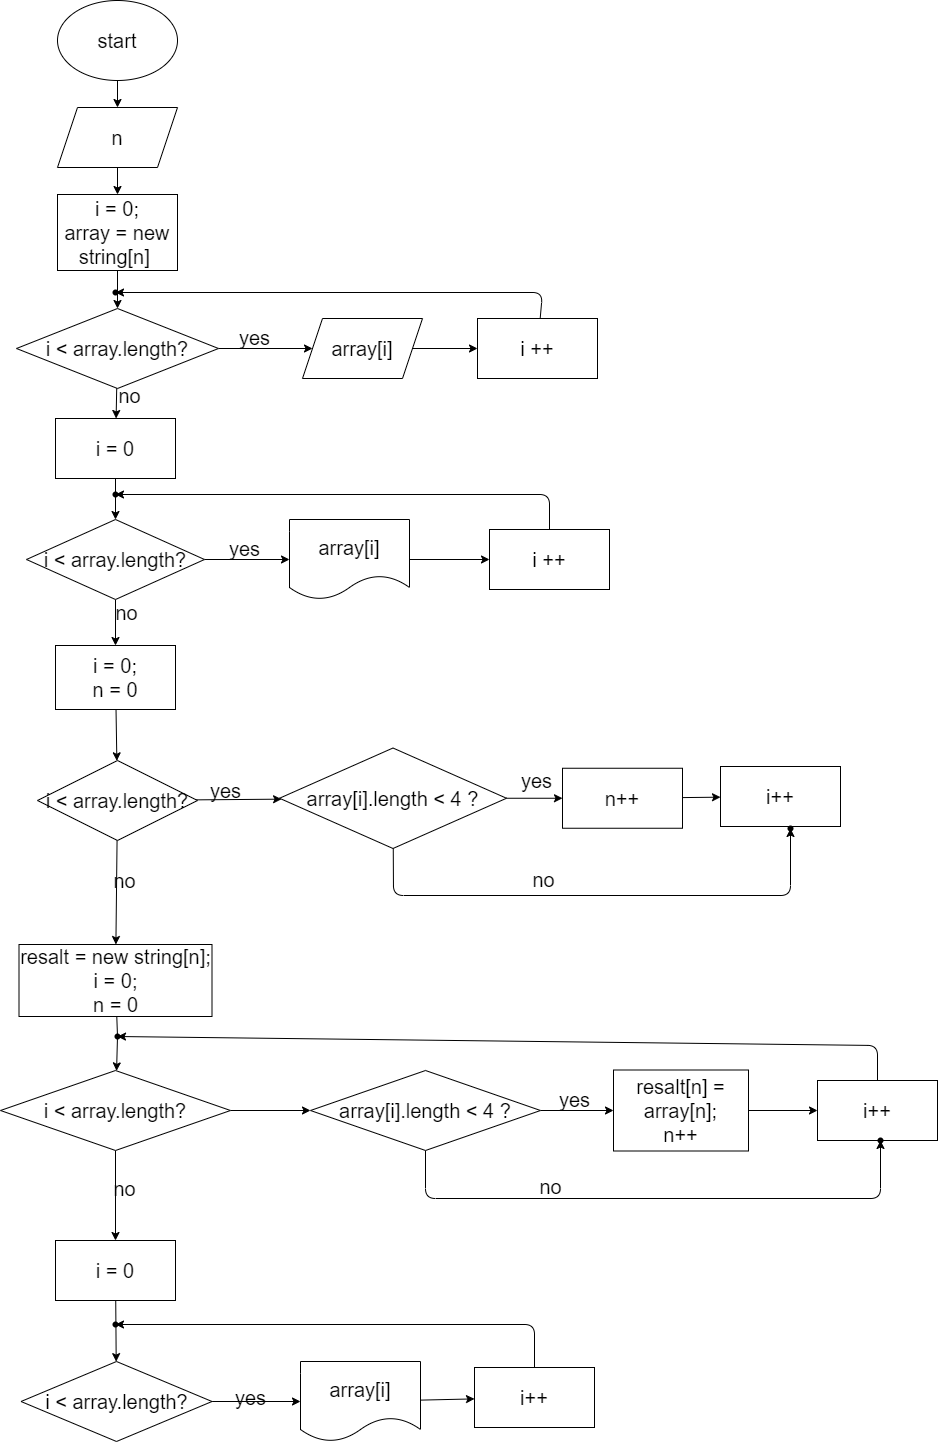

The diagram above was exported from draw.io. Its source (the exported page's mxGraphModel, read from the mxfile embedded in the PNG):
<mxGraphModel dx="1416" dy="422" grid="0" gridSize="10" guides="1" tooltips="1" connect="1" arrows="1" fold="1" page="0" pageScale="1" pageWidth="827" pageHeight="1169" math="0" shadow="0">
  <root>
    <mxCell id="0" />
    <mxCell id="1" parent="0" />
    <mxCell id="4" value="" style="edgeStyle=none;html=1;fontSize=20;" edge="1" parent="1" source="2" target="3">
      <mxGeometry relative="1" as="geometry" />
    </mxCell>
    <mxCell id="2" value="start" style="ellipse;whiteSpace=wrap;html=1;fontSize=20;" vertex="1" parent="1">
      <mxGeometry x="10" width="120" height="80" as="geometry" />
    </mxCell>
    <mxCell id="6" value="" style="edgeStyle=none;html=1;fontSize=20;" edge="1" parent="1" source="3" target="5">
      <mxGeometry relative="1" as="geometry" />
    </mxCell>
    <mxCell id="3" value="n" style="shape=parallelogram;perimeter=parallelogramPerimeter;whiteSpace=wrap;html=1;fixedSize=1;fontSize=20;" vertex="1" parent="1">
      <mxGeometry x="10" y="107" width="120" height="60" as="geometry" />
    </mxCell>
    <mxCell id="8" value="" style="edgeStyle=none;html=1;fontSize=20;" edge="1" parent="1" source="5" target="7">
      <mxGeometry relative="1" as="geometry" />
    </mxCell>
    <mxCell id="5" value="i = 0;&lt;br&gt;array = new string[n]&amp;nbsp;" style="whiteSpace=wrap;html=1;fontSize=20;" vertex="1" parent="1">
      <mxGeometry x="10" y="194" width="120" height="76" as="geometry" />
    </mxCell>
    <mxCell id="10" value="" style="edgeStyle=none;html=1;fontSize=20;" edge="1" parent="1" source="7" target="9">
      <mxGeometry relative="1" as="geometry" />
    </mxCell>
    <mxCell id="17" value="" style="edgeStyle=none;html=1;fontSize=20;" edge="1" parent="1" source="7" target="16">
      <mxGeometry relative="1" as="geometry" />
    </mxCell>
    <mxCell id="7" value="i &amp;lt; array.length?" style="rhombus;whiteSpace=wrap;html=1;fontSize=20;" vertex="1" parent="1">
      <mxGeometry x="-31" y="308" width="202" height="80" as="geometry" />
    </mxCell>
    <mxCell id="13" value="" style="edgeStyle=none;html=1;fontSize=20;" edge="1" parent="1" source="9" target="12">
      <mxGeometry relative="1" as="geometry" />
    </mxCell>
    <mxCell id="9" value="array[i]" style="shape=parallelogram;perimeter=parallelogramPerimeter;whiteSpace=wrap;html=1;fixedSize=1;fontSize=20;" vertex="1" parent="1">
      <mxGeometry x="255" y="318" width="120" height="60" as="geometry" />
    </mxCell>
    <mxCell id="11" value="yes" style="text;html=1;align=center;verticalAlign=middle;resizable=0;points=[];autosize=1;strokeColor=none;fillColor=none;fontSize=20;" vertex="1" parent="1">
      <mxGeometry x="186" y="323" width="41" height="28" as="geometry" />
    </mxCell>
    <mxCell id="15" value="" style="edgeStyle=none;html=1;fontSize=20;" edge="1" parent="1" source="12" target="14">
      <mxGeometry relative="1" as="geometry">
        <Array as="points">
          <mxPoint x="495" y="292" />
        </Array>
      </mxGeometry>
    </mxCell>
    <mxCell id="12" value="i ++" style="whiteSpace=wrap;html=1;fontSize=20;" vertex="1" parent="1">
      <mxGeometry x="430" y="318" width="120" height="60" as="geometry" />
    </mxCell>
    <mxCell id="14" value="" style="shape=waypoint;sketch=0;size=6;pointerEvents=1;points=[];fillColor=default;resizable=0;rotatable=0;perimeter=centerPerimeter;snapToPoint=1;fontSize=20;" vertex="1" parent="1">
      <mxGeometry x="48" y="272" width="40" height="40" as="geometry" />
    </mxCell>
    <mxCell id="20" value="" style="edgeStyle=none;html=1;fontSize=20;startArrow=none;" edge="1" parent="1" source="26" target="19">
      <mxGeometry relative="1" as="geometry" />
    </mxCell>
    <mxCell id="16" value="i = 0" style="whiteSpace=wrap;html=1;fontSize=20;" vertex="1" parent="1">
      <mxGeometry x="8" y="418" width="120" height="60" as="geometry" />
    </mxCell>
    <mxCell id="18" value="no" style="text;html=1;align=center;verticalAlign=middle;resizable=0;points=[];autosize=1;strokeColor=none;fillColor=none;fontSize=20;" vertex="1" parent="1">
      <mxGeometry x="66" y="381" width="32" height="28" as="geometry" />
    </mxCell>
    <mxCell id="22" value="" style="edgeStyle=none;html=1;fontSize=20;" edge="1" parent="1" source="19" target="21">
      <mxGeometry relative="1" as="geometry" />
    </mxCell>
    <mxCell id="30" value="" style="edgeStyle=none;html=1;fontSize=20;" edge="1" parent="1" source="19" target="29">
      <mxGeometry relative="1" as="geometry" />
    </mxCell>
    <mxCell id="19" value="i &amp;lt; array.length?" style="rhombus;whiteSpace=wrap;html=1;fontSize=20;" vertex="1" parent="1">
      <mxGeometry x="-21" y="519" width="178" height="80" as="geometry" />
    </mxCell>
    <mxCell id="24" value="" style="edgeStyle=none;html=1;fontSize=20;" edge="1" parent="1" source="21" target="23">
      <mxGeometry relative="1" as="geometry" />
    </mxCell>
    <mxCell id="21" value="array[i]" style="shape=document;whiteSpace=wrap;html=1;boundedLbl=1;fontSize=20;" vertex="1" parent="1">
      <mxGeometry x="242" y="519" width="120" height="80" as="geometry" />
    </mxCell>
    <mxCell id="27" value="" style="edgeStyle=none;html=1;fontSize=20;" edge="1" parent="1" source="23" target="26">
      <mxGeometry relative="1" as="geometry">
        <Array as="points">
          <mxPoint x="502" y="494" />
        </Array>
      </mxGeometry>
    </mxCell>
    <mxCell id="23" value="i ++" style="whiteSpace=wrap;html=1;fontSize=20;" vertex="1" parent="1">
      <mxGeometry x="442" y="529" width="120" height="60" as="geometry" />
    </mxCell>
    <mxCell id="25" value="yes" style="text;html=1;align=center;verticalAlign=middle;resizable=0;points=[];autosize=1;strokeColor=none;fillColor=none;fontSize=20;" vertex="1" parent="1">
      <mxGeometry x="176" y="534" width="41" height="28" as="geometry" />
    </mxCell>
    <mxCell id="26" value="" style="shape=waypoint;sketch=0;size=6;pointerEvents=1;points=[];fillColor=default;resizable=0;rotatable=0;perimeter=centerPerimeter;snapToPoint=1;fontSize=20;" vertex="1" parent="1">
      <mxGeometry x="48" y="474" width="40" height="40" as="geometry" />
    </mxCell>
    <mxCell id="28" value="" style="edgeStyle=none;html=1;fontSize=20;endArrow=none;" edge="1" parent="1" source="16" target="26">
      <mxGeometry relative="1" as="geometry">
        <mxPoint x="68" y="478" as="sourcePoint" />
        <mxPoint x="68" y="519" as="targetPoint" />
      </mxGeometry>
    </mxCell>
    <mxCell id="33" value="" style="edgeStyle=none;html=1;fontSize=20;" edge="1" parent="1" source="29" target="32">
      <mxGeometry relative="1" as="geometry" />
    </mxCell>
    <mxCell id="29" value="i = 0;&lt;br&gt;n = 0" style="whiteSpace=wrap;html=1;fontSize=20;" vertex="1" parent="1">
      <mxGeometry x="8" y="645" width="120" height="64" as="geometry" />
    </mxCell>
    <mxCell id="31" value="no" style="text;html=1;align=center;verticalAlign=middle;resizable=0;points=[];autosize=1;strokeColor=none;fillColor=none;fontSize=20;" vertex="1" parent="1">
      <mxGeometry x="63" y="598" width="32" height="28" as="geometry" />
    </mxCell>
    <mxCell id="35" value="" style="edgeStyle=none;html=1;fontSize=20;" edge="1" parent="1" source="32" target="34">
      <mxGeometry relative="1" as="geometry" />
    </mxCell>
    <mxCell id="46" value="" style="edgeStyle=none;html=1;fontSize=20;" edge="1" parent="1" source="32" target="45">
      <mxGeometry relative="1" as="geometry" />
    </mxCell>
    <mxCell id="32" value="i &amp;lt; array.length?" style="rhombus;whiteSpace=wrap;html=1;fontSize=20;" vertex="1" parent="1">
      <mxGeometry x="-10" y="760" width="160" height="80" as="geometry" />
    </mxCell>
    <mxCell id="37" value="" style="edgeStyle=none;html=1;fontSize=20;" edge="1" parent="1" source="34" target="36">
      <mxGeometry relative="1" as="geometry" />
    </mxCell>
    <mxCell id="43" value="" style="edgeStyle=none;html=1;fontSize=20;" edge="1" parent="1" source="34" target="42">
      <mxGeometry relative="1" as="geometry">
        <Array as="points">
          <mxPoint x="346" y="895" />
          <mxPoint x="743" y="895" />
        </Array>
      </mxGeometry>
    </mxCell>
    <mxCell id="34" value="array[i].length &amp;lt; 4 ?" style="rhombus;whiteSpace=wrap;html=1;fontSize=20;" vertex="1" parent="1">
      <mxGeometry x="232" y="747.5" width="227" height="100.5" as="geometry" />
    </mxCell>
    <mxCell id="41" value="" style="edgeStyle=none;html=1;fontSize=20;" edge="1" parent="1" source="36" target="40">
      <mxGeometry relative="1" as="geometry" />
    </mxCell>
    <mxCell id="36" value="n++" style="whiteSpace=wrap;html=1;fontSize=20;" vertex="1" parent="1">
      <mxGeometry x="515" y="767.75" width="120" height="60" as="geometry" />
    </mxCell>
    <mxCell id="38" value="yes" style="text;html=1;align=center;verticalAlign=middle;resizable=0;points=[];autosize=1;strokeColor=none;fillColor=none;fontSize=20;" vertex="1" parent="1">
      <mxGeometry x="157" y="776" width="41" height="28" as="geometry" />
    </mxCell>
    <mxCell id="39" value="yes" style="text;html=1;align=center;verticalAlign=middle;resizable=0;points=[];autosize=1;strokeColor=none;fillColor=none;fontSize=20;" vertex="1" parent="1">
      <mxGeometry x="468" y="766" width="41" height="28" as="geometry" />
    </mxCell>
    <mxCell id="40" value="i++" style="whiteSpace=wrap;html=1;fontSize=20;" vertex="1" parent="1">
      <mxGeometry x="673" y="766" width="120" height="60" as="geometry" />
    </mxCell>
    <mxCell id="42" value="" style="shape=waypoint;sketch=0;size=6;pointerEvents=1;points=[];fillColor=default;resizable=0;rotatable=0;perimeter=centerPerimeter;snapToPoint=1;fontSize=20;" vertex="1" parent="1">
      <mxGeometry x="723" y="808" width="40" height="40" as="geometry" />
    </mxCell>
    <mxCell id="44" value="no" style="text;html=1;align=center;verticalAlign=middle;resizable=0;points=[];autosize=1;strokeColor=none;fillColor=none;fontSize=20;" vertex="1" parent="1">
      <mxGeometry x="480" y="865" width="32" height="28" as="geometry" />
    </mxCell>
    <mxCell id="49" value="" style="edgeStyle=none;html=1;fontSize=20;startArrow=none;" edge="1" parent="1" source="57" target="48">
      <mxGeometry relative="1" as="geometry" />
    </mxCell>
    <mxCell id="45" value="resalt = new string[n];&lt;br&gt;i = 0;&lt;br&gt;n = 0" style="whiteSpace=wrap;html=1;fontSize=20;" vertex="1" parent="1">
      <mxGeometry x="-28.5" y="944" width="193" height="72" as="geometry" />
    </mxCell>
    <mxCell id="47" value="no" style="text;html=1;align=center;verticalAlign=middle;resizable=0;points=[];autosize=1;strokeColor=none;fillColor=none;fontSize=20;" vertex="1" parent="1">
      <mxGeometry x="61" y="866" width="32" height="28" as="geometry" />
    </mxCell>
    <mxCell id="51" value="" style="edgeStyle=none;html=1;fontSize=20;" edge="1" parent="1" source="48" target="50">
      <mxGeometry relative="1" as="geometry" />
    </mxCell>
    <mxCell id="64" value="" style="edgeStyle=none;html=1;fontSize=20;" edge="1" parent="1" source="48" target="63">
      <mxGeometry relative="1" as="geometry" />
    </mxCell>
    <mxCell id="48" value="i &amp;lt; array.length?" style="rhombus;whiteSpace=wrap;html=1;fontSize=20;" vertex="1" parent="1">
      <mxGeometry x="-47" y="1070" width="230" height="80" as="geometry" />
    </mxCell>
    <mxCell id="53" value="" style="edgeStyle=none;html=1;fontSize=20;" edge="1" parent="1" source="50" target="52">
      <mxGeometry relative="1" as="geometry" />
    </mxCell>
    <mxCell id="61" value="" style="edgeStyle=none;html=1;fontSize=20;" edge="1" parent="1" source="50" target="60">
      <mxGeometry relative="1" as="geometry">
        <Array as="points">
          <mxPoint x="378" y="1198" />
          <mxPoint x="833" y="1198" />
        </Array>
      </mxGeometry>
    </mxCell>
    <mxCell id="50" value="array[i].length &amp;lt; 4 ?" style="rhombus;whiteSpace=wrap;html=1;fontSize=20;" vertex="1" parent="1">
      <mxGeometry x="263" y="1070" width="230" height="80" as="geometry" />
    </mxCell>
    <mxCell id="56" value="" style="edgeStyle=none;html=1;fontSize=20;" edge="1" parent="1" source="52" target="55">
      <mxGeometry relative="1" as="geometry" />
    </mxCell>
    <mxCell id="52" value="resalt[n] = array[n];&lt;br&gt;n++" style="whiteSpace=wrap;html=1;fontSize=20;" vertex="1" parent="1">
      <mxGeometry x="566" y="1069.5" width="135" height="81" as="geometry" />
    </mxCell>
    <mxCell id="54" value="yes" style="text;html=1;align=center;verticalAlign=middle;resizable=0;points=[];autosize=1;strokeColor=none;fillColor=none;fontSize=20;" vertex="1" parent="1">
      <mxGeometry x="506" y="1085" width="41" height="28" as="geometry" />
    </mxCell>
    <mxCell id="58" value="" style="edgeStyle=none;html=1;fontSize=20;" edge="1" parent="1" source="55" target="57">
      <mxGeometry relative="1" as="geometry">
        <Array as="points">
          <mxPoint x="830" y="1045" />
        </Array>
      </mxGeometry>
    </mxCell>
    <mxCell id="55" value="i++" style="whiteSpace=wrap;html=1;fontSize=20;" vertex="1" parent="1">
      <mxGeometry x="770" y="1080" width="120" height="60" as="geometry" />
    </mxCell>
    <mxCell id="57" value="" style="shape=waypoint;sketch=0;size=6;pointerEvents=1;points=[];fillColor=default;resizable=0;rotatable=0;perimeter=centerPerimeter;snapToPoint=1;fontSize=20;" vertex="1" parent="1">
      <mxGeometry x="50" y="1016" width="40" height="40" as="geometry" />
    </mxCell>
    <mxCell id="59" value="" style="edgeStyle=none;html=1;fontSize=20;endArrow=none;" edge="1" parent="1" source="45" target="57">
      <mxGeometry relative="1" as="geometry">
        <mxPoint x="68" y="1016" as="sourcePoint" />
        <mxPoint x="68" y="1070" as="targetPoint" />
      </mxGeometry>
    </mxCell>
    <mxCell id="60" value="" style="shape=waypoint;sketch=0;size=6;pointerEvents=1;points=[];fillColor=default;resizable=0;rotatable=0;perimeter=centerPerimeter;snapToPoint=1;fontSize=20;" vertex="1" parent="1">
      <mxGeometry x="813" y="1120" width="40" height="40" as="geometry" />
    </mxCell>
    <mxCell id="62" value="no" style="text;html=1;align=center;verticalAlign=middle;resizable=0;points=[];autosize=1;strokeColor=none;fillColor=none;fontSize=20;" vertex="1" parent="1">
      <mxGeometry x="487" y="1172" width="32" height="28" as="geometry" />
    </mxCell>
    <mxCell id="67" value="" style="edgeStyle=none;html=1;fontSize=20;" edge="1" parent="1" source="63" target="66">
      <mxGeometry relative="1" as="geometry" />
    </mxCell>
    <mxCell id="63" value="i = 0" style="whiteSpace=wrap;html=1;fontSize=20;" vertex="1" parent="1">
      <mxGeometry x="8" y="1240" width="120" height="60" as="geometry" />
    </mxCell>
    <mxCell id="65" value="no" style="text;html=1;align=center;verticalAlign=middle;resizable=0;points=[];autosize=1;strokeColor=none;fillColor=none;fontSize=20;" vertex="1" parent="1">
      <mxGeometry x="61" y="1174" width="32" height="28" as="geometry" />
    </mxCell>
    <mxCell id="69" value="" style="edgeStyle=none;html=1;fontSize=20;" edge="1" parent="1" source="66" target="68">
      <mxGeometry relative="1" as="geometry" />
    </mxCell>
    <mxCell id="66" value="i &amp;lt; array.length?" style="rhombus;whiteSpace=wrap;html=1;fontSize=20;" vertex="1" parent="1">
      <mxGeometry x="-26.5" y="1361" width="191" height="80" as="geometry" />
    </mxCell>
    <mxCell id="72" value="" style="edgeStyle=none;html=1;fontSize=20;" edge="1" parent="1" source="68" target="71">
      <mxGeometry relative="1" as="geometry" />
    </mxCell>
    <mxCell id="68" value="array[i]" style="shape=document;whiteSpace=wrap;html=1;boundedLbl=1;fontSize=20;" vertex="1" parent="1">
      <mxGeometry x="253" y="1361" width="120" height="80" as="geometry" />
    </mxCell>
    <mxCell id="70" value="yes" style="text;html=1;align=center;verticalAlign=middle;resizable=0;points=[];autosize=1;strokeColor=none;fillColor=none;fontSize=20;" vertex="1" parent="1">
      <mxGeometry x="182" y="1383" width="41" height="28" as="geometry" />
    </mxCell>
    <mxCell id="74" value="" style="edgeStyle=none;html=1;fontSize=20;" edge="1" parent="1" source="71" target="73">
      <mxGeometry relative="1" as="geometry">
        <Array as="points">
          <mxPoint x="487" y="1324" />
        </Array>
      </mxGeometry>
    </mxCell>
    <mxCell id="71" value="i++" style="whiteSpace=wrap;html=1;fontSize=20;" vertex="1" parent="1">
      <mxGeometry x="427" y="1367" width="120" height="60" as="geometry" />
    </mxCell>
    <mxCell id="73" value="" style="shape=waypoint;sketch=0;size=6;pointerEvents=1;points=[];fillColor=default;resizable=0;rotatable=0;perimeter=centerPerimeter;snapToPoint=1;fontSize=20;" vertex="1" parent="1">
      <mxGeometry x="48" y="1304" width="40" height="40" as="geometry" />
    </mxCell>
  </root>
</mxGraphModel>